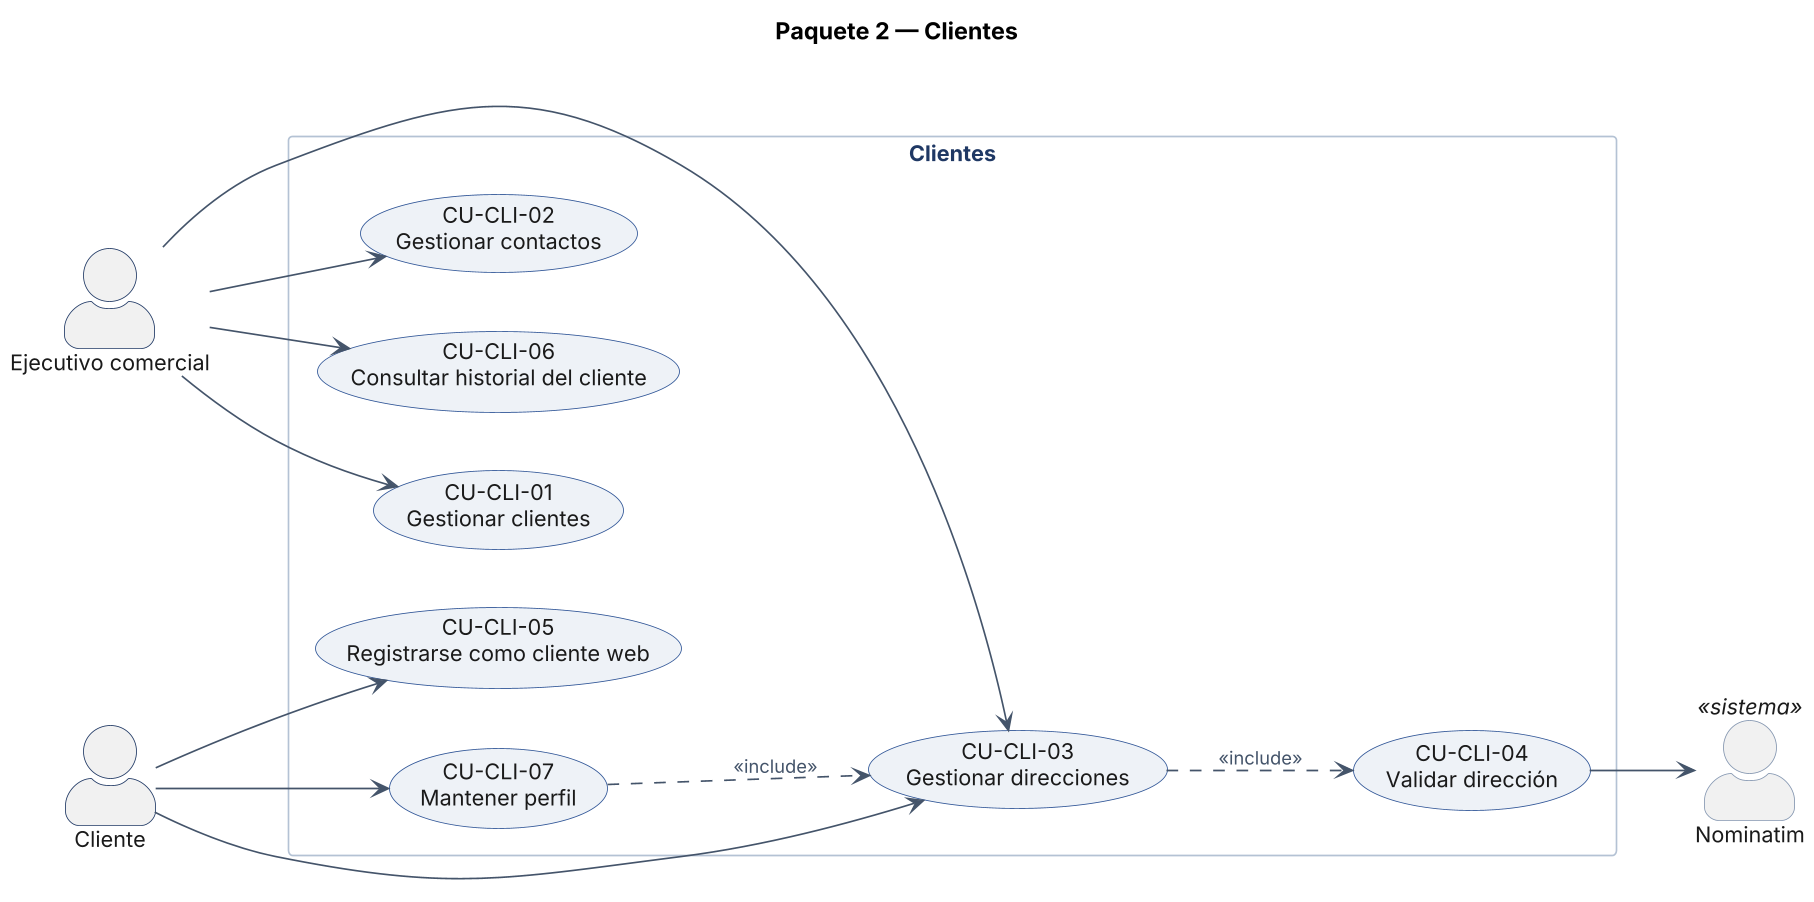

The diagram above was rendered by PlantUML. Its source (embedded in the PNG):
@startuml CU_P02_CLI
title Paquete 2 — Clientes
!include _skin_cu.txt
actor "Ejecutivo comercial" as EJE
actor "Cliente" as CLI
actor "Nominatim" as GEO <<sistema>>
rectangle "Clientes" {
  usecase "CU-CLI-01\nGestionar clientes" as CU_CLI_01
  usecase "CU-CLI-02\nGestionar contactos" as CU_CLI_02
  usecase "CU-CLI-03\nGestionar direcciones" as CU_CLI_03
  usecase "CU-CLI-04\nValidar dirección" as CU_CLI_04
  usecase "CU-CLI-05\nRegistrarse como cliente web" as CU_CLI_05
  usecase "CU-CLI-06\nConsultar historial del cliente" as CU_CLI_06
  usecase "CU-CLI-07\nMantener perfil" as CU_CLI_07
}
EJE --> CU_CLI_01
EJE --> CU_CLI_02
EJE --> CU_CLI_03
EJE --> CU_CLI_06
CLI --> CU_CLI_03
CLI --> CU_CLI_05
CLI --> CU_CLI_07
CU_CLI_04 --> GEO
CU_CLI_03 ..> CU_CLI_04 : <<include>>
CU_CLI_07 ..> CU_CLI_03 : <<include>>
@enduml